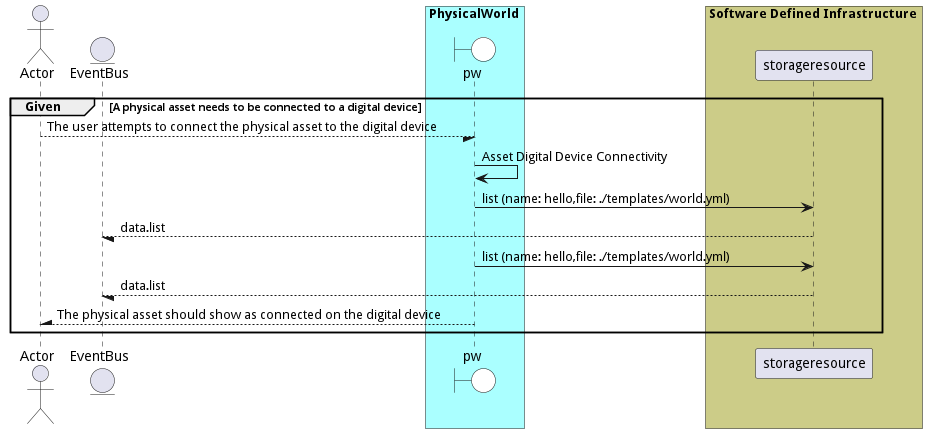

The diagram above was rendered by PlantUML. Its source (embedded in the PNG):
@startuml


actor "Actor"


entity EventBus

box PhysicalWorld #aaffff
    boundary pw #white
end box


box Software Defined Infrastructure #cccc88
            participant storageresource
    end box

group Given [A physical asset needs to be connected to a digital device]

"Actor" --/ pw: The user attempts to connect the physical asset to the digital device
"pw" -> pw: Asset Digital Device Connectivity

    pw -> "storageresource": list (name: hello,file: ./templates/world.yml)

    "storageresource" --/ EventBus: data.list

    pw -> "storageresource": list (name: hello,file: ./templates/world.yml)

    "storageresource" --/ EventBus: data.list



"Actor" /-- pw: The physical asset should show as connected on the digital device


end

@enduml